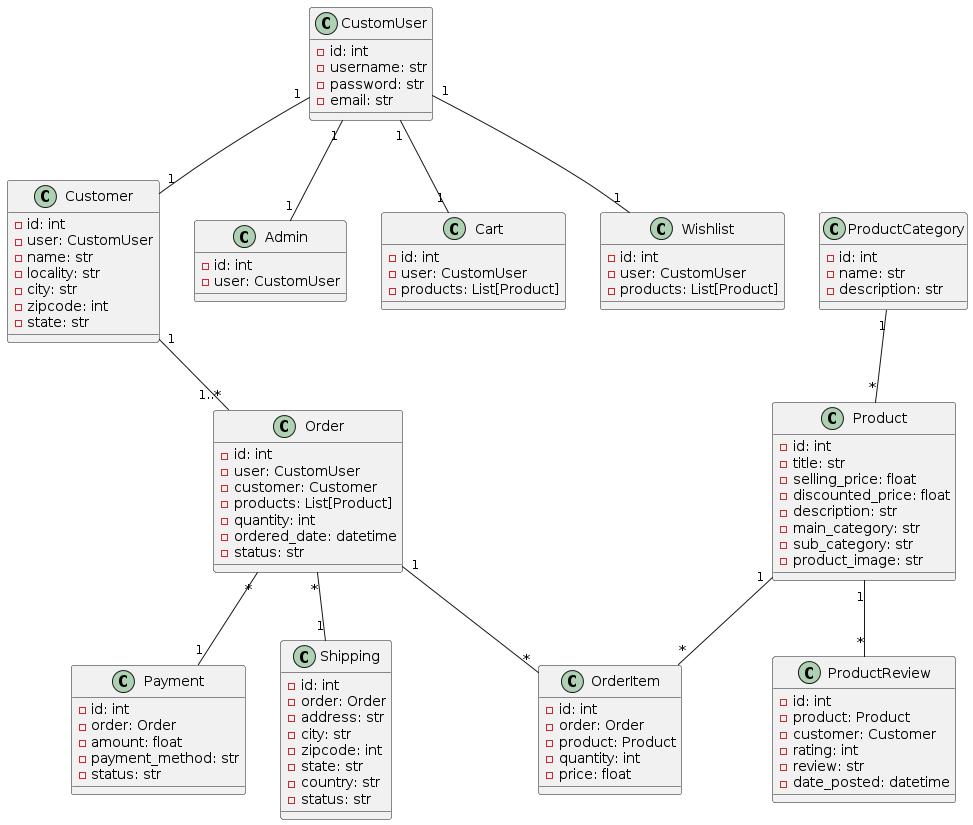

The diagram above was rendered by PlantUML. Its source (embedded in the PNG):
@startuml
class CustomUser {
  - id: int
  - username: str
  - password: str
  - email: str
}

class Customer {
  - id: int
  - user: CustomUser
  - name: str
  - locality: str
  - city: str
  - zipcode: int
  - state: str
}

class Admin {
  - id: int
  - user: CustomUser
}

class Product {
  - id: int
  - title: str
  - selling_price: float
  - discounted_price: float
  - description: str
  - main_category: str
  - sub_category: str
  - product_image: str
}

class Cart {
  - id: int
  - user: CustomUser
  - products: List[Product]
}

class Order {
  - id: int
  - user: CustomUser
  - customer: Customer
  - products: List[Product]
  - quantity: int
  - ordered_date: datetime
  - status: str
}

class Payment {
  - id: int
  - order: Order
  - amount: float
  - payment_method: str
  - status: str
}

class Shipping {
  - id: int
  - order: Order
  - address: str
  - city: str
  - zipcode: int
  - state: str
  - country: str
  - status: str
}

class ProductCategory {
  - id: int
  - name: str
  - description: str
}

class ProductReview {
  - id: int
  - product: Product
  - customer: Customer
  - rating: int
  - review: str
  - date_posted: datetime
}

class OrderItem {
  - id: int
  - order: Order
  - product: Product
  - quantity: int
  - price: float
}

class Wishlist {
  - id: int
  - user: CustomUser
  - products: List[Product]
}

CustomUser "1" -- "1" Customer
CustomUser "1" -- "1" Admin
CustomUser "1" -- "1" Cart
CustomUser "1" -- "1" Wishlist
Customer "1" -- "1..*" Order
ProductCategory "1" -- "*" Product
Product "1" -- "*" OrderItem
Product "1" -- "*" ProductReview
Order "1" -- "*" OrderItem
Order "*" -- "1" Shipping
Order "*" -- "1" Payment
@enduml